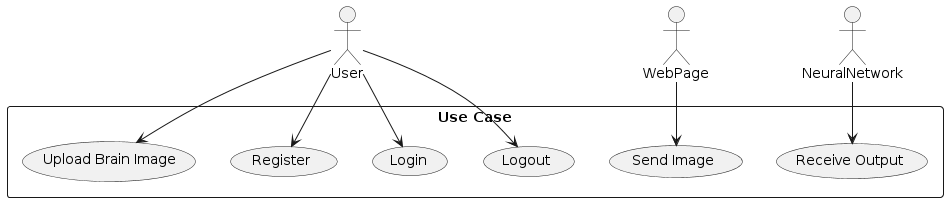

The diagram above was rendered by PlantUML. Its source (embedded in the PNG):
@startuml
actor User
actor WebPage
actor NeuralNetwork

rectangle "Use Case" {
  User --> (Register)
  User --> (Login)
  User --> (Upload Brain Image)
  WebPage --> (Send Image)
  NeuralNetwork --> (Receive Output)
  User --> (Logout)
}
@enduml